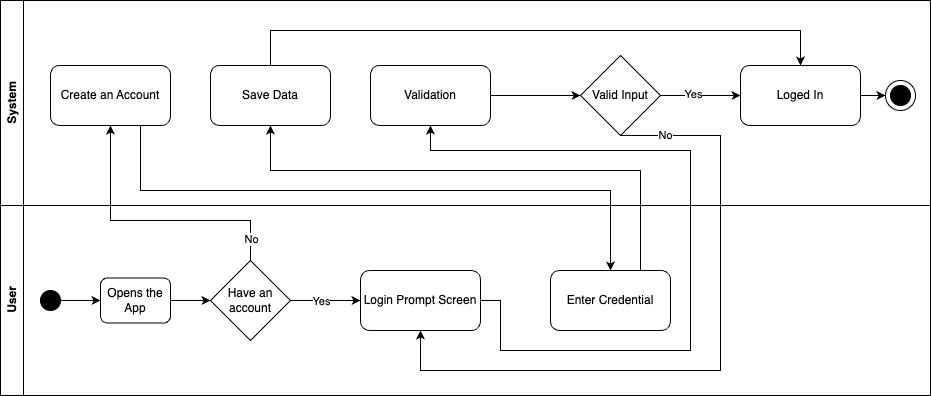

The diagram above was exported from draw.io. Its source (the exported page's mxGraphModel, read from the mxfile embedded in the PNG):
<mxGraphModel dx="1025" dy="689" grid="1" gridSize="10" guides="1" tooltips="1" connect="1" arrows="1" fold="1" page="1" pageScale="1" pageWidth="827" pageHeight="1169" math="0" shadow="0">
  <root>
    <mxCell id="0" />
    <mxCell id="1" parent="0" />
    <mxCell id="6xqe-HALEfE1SxBSXty--5" value="System" style="swimlane;horizontal=0;whiteSpace=wrap;html=1;" vertex="1" parent="1">
      <mxGeometry x="10" y="420" width="930" height="205" as="geometry" />
    </mxCell>
    <mxCell id="6xqe-HALEfE1SxBSXty--18" value="" style="ellipse;whiteSpace=wrap;html=1;aspect=fixed;" vertex="1" parent="6xqe-HALEfE1SxBSXty--5">
      <mxGeometry x="885" y="80" width="30" height="30" as="geometry" />
    </mxCell>
    <mxCell id="6xqe-HALEfE1SxBSXty--12" value="Create an Account" style="rounded=1;whiteSpace=wrap;html=1;" vertex="1" parent="6xqe-HALEfE1SxBSXty--5">
      <mxGeometry x="50" y="65" width="120" height="60" as="geometry" />
    </mxCell>
    <mxCell id="6xqe-HALEfE1SxBSXty--30" style="edgeStyle=orthogonalEdgeStyle;rounded=0;orthogonalLoop=1;jettySize=auto;html=1;exitX=0.5;exitY=0;exitDx=0;exitDy=0;entryX=0.5;entryY=0;entryDx=0;entryDy=0;" edge="1" parent="6xqe-HALEfE1SxBSXty--5" source="6xqe-HALEfE1SxBSXty--13" target="6xqe-HALEfE1SxBSXty--16">
      <mxGeometry relative="1" as="geometry">
        <Array as="points">
          <mxPoint x="270" y="30" />
          <mxPoint x="800" y="30" />
        </Array>
      </mxGeometry>
    </mxCell>
    <mxCell id="6xqe-HALEfE1SxBSXty--13" value="Save Data" style="rounded=1;whiteSpace=wrap;html=1;" vertex="1" parent="6xqe-HALEfE1SxBSXty--5">
      <mxGeometry x="210" y="65" width="120" height="60" as="geometry" />
    </mxCell>
    <mxCell id="6xqe-HALEfE1SxBSXty--32" style="edgeStyle=orthogonalEdgeStyle;rounded=0;orthogonalLoop=1;jettySize=auto;html=1;entryX=0;entryY=0.5;entryDx=0;entryDy=0;" edge="1" parent="6xqe-HALEfE1SxBSXty--5" source="6xqe-HALEfE1SxBSXty--14" target="6xqe-HALEfE1SxBSXty--15">
      <mxGeometry relative="1" as="geometry" />
    </mxCell>
    <mxCell id="6xqe-HALEfE1SxBSXty--14" value="Validation" style="rounded=1;whiteSpace=wrap;html=1;" vertex="1" parent="6xqe-HALEfE1SxBSXty--5">
      <mxGeometry x="370" y="65" width="120" height="60" as="geometry" />
    </mxCell>
    <mxCell id="6xqe-HALEfE1SxBSXty--33" style="edgeStyle=orthogonalEdgeStyle;rounded=0;orthogonalLoop=1;jettySize=auto;html=1;" edge="1" parent="6xqe-HALEfE1SxBSXty--5" source="6xqe-HALEfE1SxBSXty--15" target="6xqe-HALEfE1SxBSXty--16">
      <mxGeometry relative="1" as="geometry" />
    </mxCell>
    <mxCell id="6xqe-HALEfE1SxBSXty--37" value="Yes" style="edgeLabel;html=1;align=center;verticalAlign=middle;resizable=0;points=[];" vertex="1" connectable="0" parent="6xqe-HALEfE1SxBSXty--33">
      <mxGeometry x="-0.2" y="2" relative="1" as="geometry">
        <mxPoint as="offset" />
      </mxGeometry>
    </mxCell>
    <mxCell id="6xqe-HALEfE1SxBSXty--15" value="Valid Input" style="rhombus;whiteSpace=wrap;html=1;" vertex="1" parent="6xqe-HALEfE1SxBSXty--5">
      <mxGeometry x="580" y="55" width="80" height="80" as="geometry" />
    </mxCell>
    <mxCell id="6xqe-HALEfE1SxBSXty--36" style="edgeStyle=orthogonalEdgeStyle;rounded=0;orthogonalLoop=1;jettySize=auto;html=1;entryX=0;entryY=0.5;entryDx=0;entryDy=0;" edge="1" parent="6xqe-HALEfE1SxBSXty--5" source="6xqe-HALEfE1SxBSXty--16" target="6xqe-HALEfE1SxBSXty--18">
      <mxGeometry relative="1" as="geometry" />
    </mxCell>
    <mxCell id="6xqe-HALEfE1SxBSXty--16" value="Loged In" style="rounded=1;whiteSpace=wrap;html=1;" vertex="1" parent="6xqe-HALEfE1SxBSXty--5">
      <mxGeometry x="740" y="65" width="120" height="60" as="geometry" />
    </mxCell>
    <mxCell id="6xqe-HALEfE1SxBSXty--17" value="" style="ellipse;whiteSpace=wrap;html=1;aspect=fixed;fillColor=#000000;" vertex="1" parent="6xqe-HALEfE1SxBSXty--5">
      <mxGeometry x="890" y="85" width="20" height="20" as="geometry" />
    </mxCell>
    <mxCell id="6xqe-HALEfE1SxBSXty--6" value="User" style="swimlane;horizontal=0;whiteSpace=wrap;html=1;" vertex="1" parent="1">
      <mxGeometry x="10" y="625" width="930" height="190" as="geometry" />
    </mxCell>
    <mxCell id="6xqe-HALEfE1SxBSXty--19" style="edgeStyle=orthogonalEdgeStyle;rounded=0;orthogonalLoop=1;jettySize=auto;html=1;exitX=1;exitY=0.5;exitDx=0;exitDy=0;" edge="1" parent="6xqe-HALEfE1SxBSXty--6" source="6xqe-HALEfE1SxBSXty--7" target="6xqe-HALEfE1SxBSXty--9">
      <mxGeometry relative="1" as="geometry" />
    </mxCell>
    <mxCell id="6xqe-HALEfE1SxBSXty--7" value="" style="ellipse;whiteSpace=wrap;html=1;aspect=fixed;fillColor=#000000;" vertex="1" parent="6xqe-HALEfE1SxBSXty--6">
      <mxGeometry x="40" y="85" width="20" height="20" as="geometry" />
    </mxCell>
    <mxCell id="6xqe-HALEfE1SxBSXty--20" style="edgeStyle=orthogonalEdgeStyle;rounded=0;orthogonalLoop=1;jettySize=auto;html=1;entryX=0;entryY=0.5;entryDx=0;entryDy=0;" edge="1" parent="6xqe-HALEfE1SxBSXty--6" source="6xqe-HALEfE1SxBSXty--9" target="6xqe-HALEfE1SxBSXty--10">
      <mxGeometry relative="1" as="geometry" />
    </mxCell>
    <mxCell id="6xqe-HALEfE1SxBSXty--9" value="Opens the App" style="rounded=1;whiteSpace=wrap;html=1;" vertex="1" parent="6xqe-HALEfE1SxBSXty--6">
      <mxGeometry x="100" y="72.5" width="70" height="45" as="geometry" />
    </mxCell>
    <mxCell id="6xqe-HALEfE1SxBSXty--22" style="edgeStyle=orthogonalEdgeStyle;rounded=0;orthogonalLoop=1;jettySize=auto;html=1;exitX=1;exitY=0.5;exitDx=0;exitDy=0;" edge="1" parent="6xqe-HALEfE1SxBSXty--6" source="6xqe-HALEfE1SxBSXty--10" target="6xqe-HALEfE1SxBSXty--11">
      <mxGeometry relative="1" as="geometry" />
    </mxCell>
    <mxCell id="6xqe-HALEfE1SxBSXty--27" value="Yes" style="edgeLabel;html=1;align=center;verticalAlign=middle;resizable=0;points=[];" vertex="1" connectable="0" parent="6xqe-HALEfE1SxBSXty--22">
      <mxGeometry x="0.05" y="-2" relative="1" as="geometry">
        <mxPoint x="-7" y="-2" as="offset" />
      </mxGeometry>
    </mxCell>
    <mxCell id="6xqe-HALEfE1SxBSXty--10" value="Have an account" style="rhombus;whiteSpace=wrap;html=1;" vertex="1" parent="6xqe-HALEfE1SxBSXty--6">
      <mxGeometry x="210" y="55" width="80" height="80" as="geometry" />
    </mxCell>
    <mxCell id="6xqe-HALEfE1SxBSXty--11" value="Login Prompt Screen" style="rounded=1;whiteSpace=wrap;html=1;" vertex="1" parent="6xqe-HALEfE1SxBSXty--6">
      <mxGeometry x="360" y="65" width="120" height="60" as="geometry" />
    </mxCell>
    <mxCell id="6xqe-HALEfE1SxBSXty--23" value="Enter Credential" style="rounded=1;whiteSpace=wrap;html=1;" vertex="1" parent="6xqe-HALEfE1SxBSXty--6">
      <mxGeometry x="550" y="65" width="120" height="60" as="geometry" />
    </mxCell>
    <mxCell id="6xqe-HALEfE1SxBSXty--21" style="edgeStyle=orthogonalEdgeStyle;rounded=0;orthogonalLoop=1;jettySize=auto;html=1;entryX=0.5;entryY=1;entryDx=0;entryDy=0;" edge="1" parent="1" source="6xqe-HALEfE1SxBSXty--10" target="6xqe-HALEfE1SxBSXty--12">
      <mxGeometry relative="1" as="geometry">
        <Array as="points">
          <mxPoint x="260" y="640" />
          <mxPoint x="120" y="640" />
        </Array>
      </mxGeometry>
    </mxCell>
    <mxCell id="6xqe-HALEfE1SxBSXty--26" value="No" style="edgeLabel;html=1;align=center;verticalAlign=middle;resizable=0;points=[];" vertex="1" connectable="0" parent="6xqe-HALEfE1SxBSXty--21">
      <mxGeometry x="-0.84" y="2" relative="1" as="geometry">
        <mxPoint x="2" as="offset" />
      </mxGeometry>
    </mxCell>
    <mxCell id="6xqe-HALEfE1SxBSXty--28" style="edgeStyle=orthogonalEdgeStyle;rounded=0;orthogonalLoop=1;jettySize=auto;html=1;exitX=0.75;exitY=1;exitDx=0;exitDy=0;entryX=0.5;entryY=0;entryDx=0;entryDy=0;" edge="1" parent="1" source="6xqe-HALEfE1SxBSXty--12" target="6xqe-HALEfE1SxBSXty--23">
      <mxGeometry relative="1" as="geometry">
        <Array as="points">
          <mxPoint x="150" y="610" />
          <mxPoint x="620" y="610" />
        </Array>
      </mxGeometry>
    </mxCell>
    <mxCell id="6xqe-HALEfE1SxBSXty--29" style="edgeStyle=orthogonalEdgeStyle;rounded=0;orthogonalLoop=1;jettySize=auto;html=1;exitX=0.75;exitY=0;exitDx=0;exitDy=0;entryX=0.5;entryY=1;entryDx=0;entryDy=0;" edge="1" parent="1" source="6xqe-HALEfE1SxBSXty--23" target="6xqe-HALEfE1SxBSXty--13">
      <mxGeometry relative="1" as="geometry">
        <Array as="points">
          <mxPoint x="650" y="590" />
          <mxPoint x="280" y="590" />
        </Array>
      </mxGeometry>
    </mxCell>
    <mxCell id="6xqe-HALEfE1SxBSXty--31" style="edgeStyle=orthogonalEdgeStyle;rounded=0;orthogonalLoop=1;jettySize=auto;html=1;exitX=1;exitY=0.5;exitDx=0;exitDy=0;entryX=0.5;entryY=1;entryDx=0;entryDy=0;" edge="1" parent="1" source="6xqe-HALEfE1SxBSXty--11" target="6xqe-HALEfE1SxBSXty--14">
      <mxGeometry relative="1" as="geometry">
        <Array as="points">
          <mxPoint x="510" y="720" />
          <mxPoint x="510" y="770" />
          <mxPoint x="700" y="770" />
          <mxPoint x="700" y="570" />
          <mxPoint x="440" y="570" />
        </Array>
      </mxGeometry>
    </mxCell>
    <mxCell id="6xqe-HALEfE1SxBSXty--34" style="edgeStyle=orthogonalEdgeStyle;rounded=0;orthogonalLoop=1;jettySize=auto;html=1;exitX=0.5;exitY=1;exitDx=0;exitDy=0;entryX=0.5;entryY=1;entryDx=0;entryDy=0;" edge="1" parent="1" source="6xqe-HALEfE1SxBSXty--15" target="6xqe-HALEfE1SxBSXty--11">
      <mxGeometry relative="1" as="geometry">
        <Array as="points">
          <mxPoint x="730" y="555" />
          <mxPoint x="730" y="790" />
          <mxPoint x="430" y="790" />
        </Array>
      </mxGeometry>
    </mxCell>
    <mxCell id="6xqe-HALEfE1SxBSXty--38" value="No" style="edgeLabel;html=1;align=center;verticalAlign=middle;resizable=0;points=[];" vertex="1" connectable="0" parent="6xqe-HALEfE1SxBSXty--34">
      <mxGeometry x="-0.8703" y="1" relative="1" as="geometry">
        <mxPoint as="offset" />
      </mxGeometry>
    </mxCell>
  </root>
</mxGraphModel>